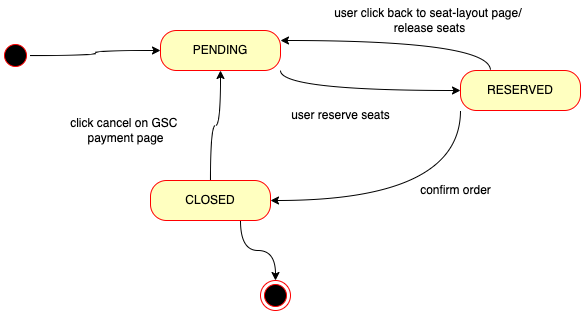

The diagram above was exported from draw.io. Its source (the exported page's mxGraphModel, read from the mxfile embedded in the PNG):
<mxGraphModel dx="1639" dy="909" grid="1" gridSize="10" guides="1" tooltips="1" connect="1" arrows="1" fold="1" page="1" pageScale="1" pageWidth="827" pageHeight="1169" math="0" shadow="0">
  <root>
    <mxCell id="yL0_8j3E2gGkQKzjHq6O-0" />
    <mxCell id="yL0_8j3E2gGkQKzjHq6O-1" parent="yL0_8j3E2gGkQKzjHq6O-0" />
    <mxCell id="yL0_8j3E2gGkQKzjHq6O-4" style="edgeStyle=orthogonalEdgeStyle;curved=1;rounded=0;orthogonalLoop=1;jettySize=auto;html=1;exitX=1;exitY=1;exitDx=0;exitDy=0;entryX=0;entryY=0.5;entryDx=0;entryDy=0;" parent="yL0_8j3E2gGkQKzjHq6O-1" source="yL0_8j3E2gGkQKzjHq6O-6" target="yL0_8j3E2gGkQKzjHq6O-20" edge="1">
      <mxGeometry relative="1" as="geometry" />
    </mxCell>
    <mxCell id="yL0_8j3E2gGkQKzjHq6O-6" value="PENDING" style="rounded=1;whiteSpace=wrap;html=1;arcSize=40;fontColor=#000000;fillColor=#ffffc0;strokeColor=#ff0000;" parent="yL0_8j3E2gGkQKzjHq6O-1" vertex="1">
      <mxGeometry x="250" y="200" width="120" height="40" as="geometry" />
    </mxCell>
    <mxCell id="yL0_8j3E2gGkQKzjHq6O-7" value="" style="ellipse;html=1;shape=endState;fillColor=#000000;strokeColor=#ff0000;" parent="yL0_8j3E2gGkQKzjHq6O-1" vertex="1">
      <mxGeometry x="350" y="450" width="30" height="30" as="geometry" />
    </mxCell>
    <mxCell id="yL0_8j3E2gGkQKzjHq6O-16" style="edgeStyle=orthogonalEdgeStyle;curved=1;rounded=0;orthogonalLoop=1;jettySize=auto;html=1;exitX=1;exitY=0.5;exitDx=0;exitDy=0;entryX=0;entryY=0.5;entryDx=0;entryDy=0;" parent="yL0_8j3E2gGkQKzjHq6O-1" source="yL0_8j3E2gGkQKzjHq6O-17" target="yL0_8j3E2gGkQKzjHq6O-6" edge="1">
      <mxGeometry relative="1" as="geometry" />
    </mxCell>
    <mxCell id="yL0_8j3E2gGkQKzjHq6O-17" value="" style="ellipse;html=1;shape=startState;fillColor=#000000;strokeColor=#ff0000;" parent="yL0_8j3E2gGkQKzjHq6O-1" vertex="1">
      <mxGeometry x="90" y="210" width="30" height="30" as="geometry" />
    </mxCell>
    <mxCell id="yL0_8j3E2gGkQKzjHq6O-30" style="edgeStyle=orthogonalEdgeStyle;rounded=0;orthogonalLoop=1;jettySize=auto;html=1;exitX=0.25;exitY=0;exitDx=0;exitDy=0;entryX=1;entryY=0.25;entryDx=0;entryDy=0;curved=1;" parent="yL0_8j3E2gGkQKzjHq6O-1" source="yL0_8j3E2gGkQKzjHq6O-20" target="yL0_8j3E2gGkQKzjHq6O-6" edge="1">
      <mxGeometry relative="1" as="geometry" />
    </mxCell>
    <mxCell id="NEkrg-h-BzQwbuG5Hj8x-0" style="edgeStyle=orthogonalEdgeStyle;curved=1;rounded=0;orthogonalLoop=1;jettySize=auto;html=1;exitX=0;exitY=1;exitDx=0;exitDy=0;entryX=1;entryY=0.5;entryDx=0;entryDy=0;" parent="yL0_8j3E2gGkQKzjHq6O-1" source="yL0_8j3E2gGkQKzjHq6O-20" target="yL0_8j3E2gGkQKzjHq6O-32" edge="1">
      <mxGeometry relative="1" as="geometry" />
    </mxCell>
    <mxCell id="yL0_8j3E2gGkQKzjHq6O-20" value="RESERVED" style="rounded=1;whiteSpace=wrap;html=1;arcSize=40;fontColor=#000000;fillColor=#ffffc0;strokeColor=#ff0000;" parent="yL0_8j3E2gGkQKzjHq6O-1" vertex="1">
      <mxGeometry x="550" y="240" width="120" height="40" as="geometry" />
    </mxCell>
    <mxCell id="yL0_8j3E2gGkQKzjHq6O-31" value="user click back to seat-layout page/ &lt;br&gt;release seats" style="text;html=1;align=center;verticalAlign=middle;resizable=0;points=[];autosize=1;strokeColor=none;fillColor=none;" parent="yL0_8j3E2gGkQKzjHq6O-1" vertex="1">
      <mxGeometry x="414" y="170" width="210" height="40" as="geometry" />
    </mxCell>
    <mxCell id="NEkrg-h-BzQwbuG5Hj8x-2" style="edgeStyle=orthogonalEdgeStyle;curved=1;rounded=0;orthogonalLoop=1;jettySize=auto;html=1;exitX=0.5;exitY=0;exitDx=0;exitDy=0;" parent="yL0_8j3E2gGkQKzjHq6O-1" source="yL0_8j3E2gGkQKzjHq6O-32" target="yL0_8j3E2gGkQKzjHq6O-6" edge="1">
      <mxGeometry relative="1" as="geometry" />
    </mxCell>
    <mxCell id="NEkrg-h-BzQwbuG5Hj8x-5" style="edgeStyle=orthogonalEdgeStyle;curved=1;rounded=0;orthogonalLoop=1;jettySize=auto;html=1;exitX=0.75;exitY=1;exitDx=0;exitDy=0;entryX=0.5;entryY=0;entryDx=0;entryDy=0;" parent="yL0_8j3E2gGkQKzjHq6O-1" source="yL0_8j3E2gGkQKzjHq6O-32" target="yL0_8j3E2gGkQKzjHq6O-7" edge="1">
      <mxGeometry relative="1" as="geometry" />
    </mxCell>
    <mxCell id="yL0_8j3E2gGkQKzjHq6O-32" value="CLOSED" style="rounded=1;whiteSpace=wrap;html=1;arcSize=40;fontColor=#000000;fillColor=#ffffc0;strokeColor=#ff0000;" parent="yL0_8j3E2gGkQKzjHq6O-1" vertex="1">
      <mxGeometry x="240" y="350" width="120" height="40" as="geometry" />
    </mxCell>
    <mxCell id="NEkrg-h-BzQwbuG5Hj8x-1" value="confirm order" style="text;html=1;align=center;verticalAlign=middle;resizable=0;points=[];autosize=1;strokeColor=none;fillColor=none;" parent="yL0_8j3E2gGkQKzjHq6O-1" vertex="1">
      <mxGeometry x="500" y="350" width="90" height="20" as="geometry" />
    </mxCell>
    <mxCell id="NEkrg-h-BzQwbuG5Hj8x-3" value="click cancel on GSC &lt;br&gt;payment page" style="text;html=1;align=center;verticalAlign=middle;resizable=0;points=[];autosize=1;strokeColor=none;fillColor=none;" parent="yL0_8j3E2gGkQKzjHq6O-1" vertex="1">
      <mxGeometry x="150" y="280" width="130" height="40" as="geometry" />
    </mxCell>
    <mxCell id="NEkrg-h-BzQwbuG5Hj8x-4" value="user reserve seats" style="text;html=1;align=center;verticalAlign=middle;resizable=0;points=[];autosize=1;strokeColor=none;fillColor=none;" parent="yL0_8j3E2gGkQKzjHq6O-1" vertex="1">
      <mxGeometry x="370" y="270" width="120" height="30" as="geometry" />
    </mxCell>
  </root>
</mxGraphModel>